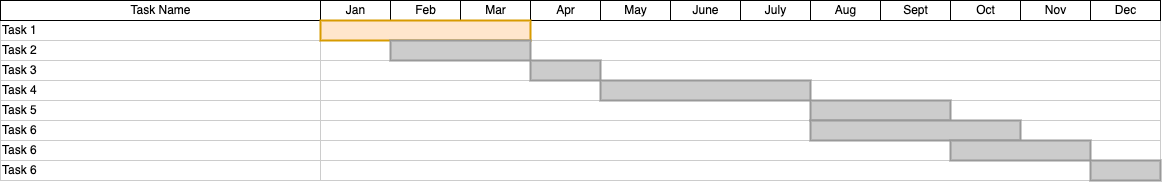

The diagram above was exported from draw.io. Its source (the exported page's mxGraphModel, read from the mxfile embedded in the PNG):
<mxGraphModel dx="728" dy="650" grid="1" gridSize="10" guides="1" tooltips="1" connect="0" arrows="1" fold="1" page="1" pageScale="1.5" pageWidth="1169" pageHeight="827" background="none" math="0" shadow="0">
  <root>
    <mxCell id="0" style=";html=1;" />
    <mxCell id="1" style=";html=1;" parent="0" />
    <mxCell id="75" value="Task 1" style="align=left;strokeColor=#CCCCCC;html=1;" parent="1" vertex="1">
      <mxGeometry x="297.0000000000003" y="149.99999999999977" width="319.9999999999997" height="20.000000000000014" as="geometry" />
    </mxCell>
    <mxCell id="80" value="Task 2" style="align=left;strokeColor=#CCCCCC;html=1;" parent="1" vertex="1">
      <mxGeometry x="297" y="170.00000000000023" width="320" height="20" as="geometry" />
    </mxCell>
    <mxCell id="85" value="Task 3" style="align=left;strokeColor=#CCCCCC;html=1;" parent="1" vertex="1">
      <mxGeometry x="296.9999999999999" y="190.00000000000023" width="320.0000000000001" height="20" as="geometry" />
    </mxCell>
    <mxCell id="90" value="Task 4" style="align=left;strokeColor=#CCCCCC;html=1;" parent="1" vertex="1">
      <mxGeometry x="296.9999999999999" y="210.00000000000045" width="320.0000000000001" height="20" as="geometry" />
    </mxCell>
    <mxCell id="95" value="Task 5" style="align=left;strokeColor=#CCCCCC;html=1;" parent="1" vertex="1">
      <mxGeometry x="297.0000000000006" y="230.00000000000068" width="319.9999999999994" height="20" as="geometry" />
    </mxCell>
    <mxCell id="100" value="Task 6" style="align=left;strokeColor=#CCCCCC;html=1;" parent="1" vertex="1">
      <mxGeometry x="297.0000000000006" y="250.00000000000057" width="319.9999999999994" height="20" as="geometry" />
    </mxCell>
    <mxCell id="2" value="Task Name" style="strokeWidth=1;fontStyle=0;html=1;" parent="1" vertex="1">
      <mxGeometry x="297" y="130" width="320" height="20" as="geometry" />
    </mxCell>
    <mxCell id="67c90442a009f359-289" value="Task 6" style="align=left;strokeColor=#CCCCCC;html=1;" parent="1" vertex="1">
      <mxGeometry x="297.0000000000006" y="270.00000000000057" width="319.9999999999994" height="20" as="geometry" />
    </mxCell>
    <mxCell id="67c90442a009f359-290" value="Task 6" style="align=left;strokeColor=#CCCCCC;html=1;" parent="1" vertex="1">
      <mxGeometry x="297.0000000000006" y="290.00000000000057" width="319.9999999999994" height="20" as="geometry" />
    </mxCell>
    <mxCell id="67c90442a009f359-291" value="" style="align=left;strokeColor=#CCCCCC;html=1;" parent="1" vertex="1">
      <mxGeometry x="617" y="150" width="840" height="20" as="geometry" />
    </mxCell>
    <mxCell id="4" value="Jan" style="strokeWidth=1;fontStyle=0;html=1;" parent="1" vertex="1">
      <mxGeometry x="617" y="130" width="70" height="20" as="geometry" />
    </mxCell>
    <mxCell id="67c90442a009f359-278" value="Feb" style="strokeWidth=1;fontStyle=0;html=1;" parent="1" vertex="1">
      <mxGeometry x="687" y="130" width="70" height="20" as="geometry" />
    </mxCell>
    <mxCell id="67c90442a009f359-279" value="Mar" style="strokeWidth=1;fontStyle=0;html=1;" parent="1" vertex="1">
      <mxGeometry x="757" y="130" width="70" height="20" as="geometry" />
    </mxCell>
    <mxCell id="67c90442a009f359-280" value="Apr" style="strokeWidth=1;fontStyle=0;html=1;" parent="1" vertex="1">
      <mxGeometry x="827" y="130" width="70" height="20" as="geometry" />
    </mxCell>
    <mxCell id="67c90442a009f359-281" value="May" style="strokeWidth=1;fontStyle=0;html=1;" parent="1" vertex="1">
      <mxGeometry x="897" y="130" width="70" height="20" as="geometry" />
    </mxCell>
    <mxCell id="67c90442a009f359-282" value="June" style="strokeWidth=1;fontStyle=0;html=1;" parent="1" vertex="1">
      <mxGeometry x="967" y="130" width="70" height="20" as="geometry" />
    </mxCell>
    <mxCell id="67c90442a009f359-283" value="July" style="strokeWidth=1;fontStyle=0;html=1;" parent="1" vertex="1">
      <mxGeometry x="1037" y="130" width="70" height="20" as="geometry" />
    </mxCell>
    <mxCell id="67c90442a009f359-284" value="Aug" style="strokeWidth=1;fontStyle=0;html=1;" parent="1" vertex="1">
      <mxGeometry x="1107" y="130" width="70" height="20" as="geometry" />
    </mxCell>
    <mxCell id="67c90442a009f359-285" value="Sept" style="strokeWidth=1;fontStyle=0;html=1;" parent="1" vertex="1">
      <mxGeometry x="1177" y="130" width="70" height="20" as="geometry" />
    </mxCell>
    <mxCell id="67c90442a009f359-286" value="Oct" style="strokeWidth=1;fontStyle=0;html=1;" parent="1" vertex="1">
      <mxGeometry x="1247" y="130" width="70" height="20" as="geometry" />
    </mxCell>
    <mxCell id="67c90442a009f359-287" value="Nov" style="strokeWidth=1;fontStyle=0;html=1;" parent="1" vertex="1">
      <mxGeometry x="1317" y="130" width="70" height="20" as="geometry" />
    </mxCell>
    <mxCell id="67c90442a009f359-288" value="Dec" style="strokeWidth=1;fontStyle=0;html=1;" parent="1" vertex="1">
      <mxGeometry x="1387" y="130" width="70" height="20" as="geometry" />
    </mxCell>
    <mxCell id="67c90442a009f359-292" value="" style="align=left;strokeColor=#CCCCCC;html=1;" parent="1" vertex="1">
      <mxGeometry x="617" y="170" width="840" height="20" as="geometry" />
    </mxCell>
    <mxCell id="67c90442a009f359-293" value="" style="align=left;strokeColor=#CCCCCC;html=1;" parent="1" vertex="1">
      <mxGeometry x="617" y="190" width="840" height="20" as="geometry" />
    </mxCell>
    <mxCell id="67c90442a009f359-294" value="" style="align=left;strokeColor=#CCCCCC;html=1;" parent="1" vertex="1">
      <mxGeometry x="617" y="210" width="840" height="20" as="geometry" />
    </mxCell>
    <mxCell id="67c90442a009f359-295" value="" style="align=left;strokeColor=#CCCCCC;html=1;" parent="1" vertex="1">
      <mxGeometry x="617" y="230" width="840" height="20" as="geometry" />
    </mxCell>
    <mxCell id="67c90442a009f359-296" value="" style="align=left;strokeColor=#CCCCCC;html=1;" parent="1" vertex="1">
      <mxGeometry x="617" y="250" width="840" height="20" as="geometry" />
    </mxCell>
    <mxCell id="67c90442a009f359-297" value="" style="align=left;strokeColor=#CCCCCC;html=1;" parent="1" vertex="1">
      <mxGeometry x="617" y="270" width="840" height="20" as="geometry" />
    </mxCell>
    <mxCell id="67c90442a009f359-298" value="" style="align=left;strokeColor=#CCCCCC;html=1;" parent="1" vertex="1">
      <mxGeometry x="617" y="290" width="840" height="20" as="geometry" />
    </mxCell>
    <mxCell id="67c90442a009f359-299" value="" style="whiteSpace=wrap;html=1;strokeWidth=2;fillColor=#ffe6cc;fontSize=14;align=center;strokeColor=#d79b00;" parent="1" vertex="1">
      <mxGeometry x="617" y="150" width="210" height="20" as="geometry" />
    </mxCell>
    <mxCell id="67c90442a009f359-300" value="" style="whiteSpace=wrap;html=1;strokeWidth=2;fillColor=#CCCCCC;gradientColor=none;fontSize=14;align=center;strokeColor=#999999;" parent="1" vertex="1">
      <mxGeometry x="687" y="170" width="140" height="20" as="geometry" />
    </mxCell>
    <mxCell id="67c90442a009f359-301" value="" style="whiteSpace=wrap;html=1;strokeWidth=2;fillColor=#CCCCCC;gradientColor=none;fontSize=14;align=center;strokeColor=#999999;" parent="1" vertex="1">
      <mxGeometry x="827" y="190" width="70" height="20" as="geometry" />
    </mxCell>
    <mxCell id="67c90442a009f359-302" value="" style="whiteSpace=wrap;html=1;strokeWidth=2;fillColor=#CCCCCC;gradientColor=none;fontSize=14;align=center;strokeColor=#999999;" parent="1" vertex="1">
      <mxGeometry x="897" y="210" width="210" height="20" as="geometry" />
    </mxCell>
    <mxCell id="67c90442a009f359-303" value="" style="whiteSpace=wrap;html=1;strokeWidth=2;fillColor=#CCCCCC;gradientColor=none;fontSize=14;align=center;strokeColor=#999999;" parent="1" vertex="1">
      <mxGeometry x="1107" y="230" width="140" height="20" as="geometry" />
    </mxCell>
    <mxCell id="67c90442a009f359-304" value="" style="whiteSpace=wrap;html=1;strokeWidth=2;fillColor=#CCCCCC;gradientColor=none;fontSize=14;align=center;strokeColor=#999999;" parent="1" vertex="1">
      <mxGeometry x="1107" y="250" width="210" height="20" as="geometry" />
    </mxCell>
    <mxCell id="67c90442a009f359-305" value="" style="whiteSpace=wrap;html=1;strokeWidth=2;fillColor=#CCCCCC;gradientColor=none;fontSize=14;align=center;strokeColor=#999999;" parent="1" vertex="1">
      <mxGeometry x="1247" y="270" width="140" height="20" as="geometry" />
    </mxCell>
    <mxCell id="67c90442a009f359-306" value="" style="whiteSpace=wrap;html=1;strokeWidth=2;fillColor=#CCCCCC;gradientColor=none;fontSize=14;align=center;strokeColor=#999999;" parent="1" vertex="1">
      <mxGeometry x="1387" y="290" width="70" height="20" as="geometry" />
    </mxCell>
  </root>
</mxGraphModel>